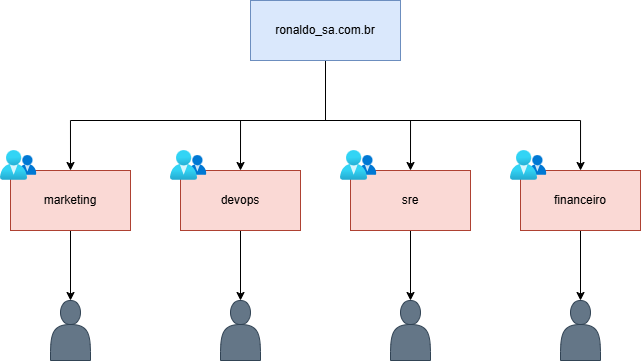

The diagram above was exported from draw.io. Its source (the exported page's mxGraphModel, read from the mxfile embedded in the PNG):
<mxGraphModel dx="767" dy="300" grid="1" gridSize="10" guides="1" tooltips="1" connect="1" arrows="1" fold="1" page="1" pageScale="1" pageWidth="827" pageHeight="1169" math="0" shadow="0">
  <root>
    <mxCell id="0" />
    <mxCell id="1" parent="0" />
    <mxCell id="_aYK35PrGA5W1C0V3ydt-20" style="edgeStyle=orthogonalEdgeStyle;rounded=0;orthogonalLoop=1;jettySize=auto;html=1;entryX=0.5;entryY=0;entryDx=0;entryDy=0;" parent="1" source="_aYK35PrGA5W1C0V3ydt-1" target="_aYK35PrGA5W1C0V3ydt-9" edge="1">
      <mxGeometry relative="1" as="geometry">
        <Array as="points">
          <mxPoint x="455" y="260" />
          <mxPoint x="200" y="260" />
        </Array>
      </mxGeometry>
    </mxCell>
    <mxCell id="_aYK35PrGA5W1C0V3ydt-23" style="edgeStyle=orthogonalEdgeStyle;rounded=0;orthogonalLoop=1;jettySize=auto;html=1;" parent="1" source="_aYK35PrGA5W1C0V3ydt-1" target="_aYK35PrGA5W1C0V3ydt-7" edge="1">
      <mxGeometry relative="1" as="geometry">
        <Array as="points">
          <mxPoint x="455" y="260" />
          <mxPoint x="710" y="260" />
        </Array>
      </mxGeometry>
    </mxCell>
    <mxCell id="_aYK35PrGA5W1C0V3ydt-28" style="edgeStyle=orthogonalEdgeStyle;rounded=0;orthogonalLoop=1;jettySize=auto;html=1;entryX=0.5;entryY=0;entryDx=0;entryDy=0;" parent="1" source="_aYK35PrGA5W1C0V3ydt-1" target="_aYK35PrGA5W1C0V3ydt-5" edge="1">
      <mxGeometry relative="1" as="geometry">
        <Array as="points">
          <mxPoint x="455" y="260" />
          <mxPoint x="370" y="260" />
        </Array>
      </mxGeometry>
    </mxCell>
    <mxCell id="_aYK35PrGA5W1C0V3ydt-29" style="edgeStyle=orthogonalEdgeStyle;rounded=0;orthogonalLoop=1;jettySize=auto;html=1;entryX=0.5;entryY=0;entryDx=0;entryDy=0;" parent="1" source="_aYK35PrGA5W1C0V3ydt-1" target="_aYK35PrGA5W1C0V3ydt-6" edge="1">
      <mxGeometry relative="1" as="geometry">
        <Array as="points">
          <mxPoint x="455" y="260" />
          <mxPoint x="540" y="260" />
        </Array>
      </mxGeometry>
    </mxCell>
    <mxCell id="_aYK35PrGA5W1C0V3ydt-1" value="&lt;font style=&quot;vertical-align: inherit;&quot;&gt;&lt;font style=&quot;vertical-align: inherit;&quot;&gt;ronaldo_sa.com.br&lt;/font&gt;&lt;/font&gt;" style="rounded=0;whiteSpace=wrap;html=1;fillColor=#dae8fc;strokeColor=#6c8ebf;" parent="1" vertex="1">
      <mxGeometry x="380" y="140" width="150" height="60" as="geometry" />
    </mxCell>
    <mxCell id="_aYK35PrGA5W1C0V3ydt-25" style="edgeStyle=orthogonalEdgeStyle;rounded=0;orthogonalLoop=1;jettySize=auto;html=1;entryX=0.5;entryY=0;entryDx=0;entryDy=0;" parent="1" source="_aYK35PrGA5W1C0V3ydt-5" target="_aYK35PrGA5W1C0V3ydt-11" edge="1">
      <mxGeometry relative="1" as="geometry" />
    </mxCell>
    <mxCell id="_aYK35PrGA5W1C0V3ydt-5" value="devops" style="rounded=0;whiteSpace=wrap;html=1;fillColor=#fad9d5;strokeColor=#ae4132;" parent="1" vertex="1">
      <mxGeometry x="310" y="310" width="120" height="60" as="geometry" />
    </mxCell>
    <mxCell id="_aYK35PrGA5W1C0V3ydt-26" style="edgeStyle=orthogonalEdgeStyle;rounded=0;orthogonalLoop=1;jettySize=auto;html=1;entryX=0.5;entryY=0;entryDx=0;entryDy=0;" parent="1" source="_aYK35PrGA5W1C0V3ydt-6" target="_aYK35PrGA5W1C0V3ydt-12" edge="1">
      <mxGeometry relative="1" as="geometry" />
    </mxCell>
    <mxCell id="_aYK35PrGA5W1C0V3ydt-6" value="sre" style="rounded=0;whiteSpace=wrap;html=1;fillColor=#fad9d5;strokeColor=#ae4132;" parent="1" vertex="1">
      <mxGeometry x="480" y="310" width="120" height="60" as="geometry" />
    </mxCell>
    <mxCell id="_aYK35PrGA5W1C0V3ydt-27" style="edgeStyle=orthogonalEdgeStyle;rounded=0;orthogonalLoop=1;jettySize=auto;html=1;entryX=0.5;entryY=0;entryDx=0;entryDy=0;" parent="1" source="_aYK35PrGA5W1C0V3ydt-7" target="_aYK35PrGA5W1C0V3ydt-13" edge="1">
      <mxGeometry relative="1" as="geometry" />
    </mxCell>
    <mxCell id="_aYK35PrGA5W1C0V3ydt-7" value="financeiro" style="rounded=0;whiteSpace=wrap;html=1;fillColor=#fad9d5;strokeColor=#ae4132;" parent="1" vertex="1">
      <mxGeometry x="650" y="310" width="120" height="60" as="geometry" />
    </mxCell>
    <mxCell id="_aYK35PrGA5W1C0V3ydt-24" style="edgeStyle=orthogonalEdgeStyle;rounded=0;orthogonalLoop=1;jettySize=auto;html=1;entryX=0.5;entryY=0;entryDx=0;entryDy=0;" parent="1" source="_aYK35PrGA5W1C0V3ydt-9" target="_aYK35PrGA5W1C0V3ydt-10" edge="1">
      <mxGeometry relative="1" as="geometry" />
    </mxCell>
    <mxCell id="_aYK35PrGA5W1C0V3ydt-9" value="marketing" style="rounded=0;whiteSpace=wrap;html=1;fillColor=#fad9d5;strokeColor=#ae4132;" parent="1" vertex="1">
      <mxGeometry x="140" y="310" width="120" height="60" as="geometry" />
    </mxCell>
    <mxCell id="_aYK35PrGA5W1C0V3ydt-10" value="" style="shape=actor;whiteSpace=wrap;html=1;fillColor=#647687;fontColor=#ffffff;strokeColor=#314354;" parent="1" vertex="1">
      <mxGeometry x="180" y="440" width="40" height="60" as="geometry" />
    </mxCell>
    <mxCell id="_aYK35PrGA5W1C0V3ydt-11" value="" style="shape=actor;whiteSpace=wrap;html=1;fillColor=#647687;fontColor=#ffffff;strokeColor=#314354;" parent="1" vertex="1">
      <mxGeometry x="350" y="440" width="40" height="60" as="geometry" />
    </mxCell>
    <mxCell id="_aYK35PrGA5W1C0V3ydt-12" value="" style="shape=actor;whiteSpace=wrap;html=1;fillColor=#647687;fontColor=#ffffff;strokeColor=#314354;" parent="1" vertex="1">
      <mxGeometry x="520" y="440" width="40" height="60" as="geometry" />
    </mxCell>
    <mxCell id="_aYK35PrGA5W1C0V3ydt-13" value="" style="shape=actor;whiteSpace=wrap;html=1;fillColor=#647687;fontColor=#ffffff;strokeColor=#314354;" parent="1" vertex="1">
      <mxGeometry x="690" y="440" width="40" height="60" as="geometry" />
    </mxCell>
    <mxCell id="_aYK35PrGA5W1C0V3ydt-16" value="" style="image;aspect=fixed;html=1;points=[];align=center;fontSize=12;image=img/lib/azure2/identity/Groups.svg;" parent="1" vertex="1">
      <mxGeometry x="130" y="290" width="36.43" height="30" as="geometry" />
    </mxCell>
    <mxCell id="_aYK35PrGA5W1C0V3ydt-17" value="" style="image;aspect=fixed;html=1;points=[];align=center;fontSize=12;image=img/lib/azure2/identity/Groups.svg;" parent="1" vertex="1">
      <mxGeometry x="300" y="290" width="36.43" height="30" as="geometry" />
    </mxCell>
    <mxCell id="_aYK35PrGA5W1C0V3ydt-18" value="" style="image;aspect=fixed;html=1;points=[];align=center;fontSize=12;image=img/lib/azure2/identity/Groups.svg;" parent="1" vertex="1">
      <mxGeometry x="470" y="290" width="36.43" height="30" as="geometry" />
    </mxCell>
    <mxCell id="_aYK35PrGA5W1C0V3ydt-19" value="" style="image;aspect=fixed;html=1;points=[];align=center;fontSize=12;image=img/lib/azure2/identity/Groups.svg;" parent="1" vertex="1">
      <mxGeometry x="640" y="290" width="36.43" height="30" as="geometry" />
    </mxCell>
  </root>
</mxGraphModel>